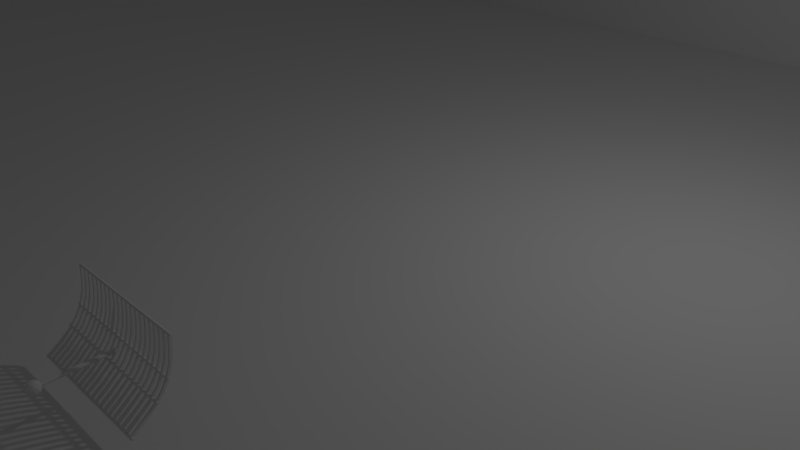 # Source: Arena2_withOriginalAntenna.blend  (saved by Blender 2.79.0; exported with 4.5.12 LTS)
import bpy
from mathutils import Matrix  # noqa: F401  (used for matrix-valued properties, if any)

bpy.ops.wm.read_factory_settings(use_empty=True)
scene = bpy.context.scene
scene.name = 'Scene'

# ---- collections
col_collection_1 = bpy.data.collections.new('Collection 1'); scene.collection.children.link(col_collection_1)

# ---- materials (node trees are filled in below, after node groups)
mat_material = bpy.data.materials.new('Material')
mat_material.alpha_threshold = 0.0
mat_material.use_transparent_shadow = False
mat_material.roughness = 0.5
mat_material.line_color = (0.0, 0.0, 0.0, 1.0)

# ---- material node trees

# ---- world
world_world = bpy.data.worlds.new('World'); scene.world = world_world
world_world.color = (0.05088, 0.05088, 0.05088)
world_world.use_sun_shadow = False
world_world.sun_shadow_jitter_overblur = 0.0
world_world.cycles.sampling_method = 'MANUAL'

# ---- cameras
cam_camera = bpy.data.cameras.new('Camera')
cam_camera.clip_end = 100.0
cam_camera.lens = 35.0
cam_camera.sensor_width = 32.0
cam_camera.sensor_height = 18.0
cam_camera.ortho_scale = 7.314
cam_camera.dof.focus_distance = 0.0
cam_camera.dof.aperture_fstop = 128.0

# ---- lights
light_lamp = bpy.data.lights.new('Lamp', 'POINT')
light_lamp.transmission_factor = 0.0
light_lamp.cutoff_distance = 30.0
light_lamp.energy = 100.0
light_lamp.shadow_buffer_clip_start = 1.001
light_lamp.shadow_soft_size = 0.1
light_lamp.shadow_maximum_resolution = 0.006
light_lamp.use_absolute_resolution = True

# ---- meshes
me_cube_027 = bpy.data.meshes.new('Cube.027')
me_cube_027.from_pydata([(-1.0, -1.0, -1.0), (-1.0, -1.0, 1.0), (-1.0, 1.0, -1.0), (-1.0, 1.0, 1.0), (1.0, -1.0, -1.0), (1.0, -1.0, 1.0), (1.0, 1.0, -1.0), (1.0, 1.0, 1.0), (-0.7938, -12.16, -1.908), (-0.7938, -12.16, 0.09237), (1.206, -12.16, 0.09237), (1.206, -12.16, -1.908), (-0.9204, -21.81, -3.683), (-0.8323, -22.76, -1.925), (1.165, -22.67, -1.974), (1.077, -21.72, -3.732), (-0.8582, -31.26, -7.176), (-0.7696, -32.21, -5.418), (1.228, -32.13, -5.476), (1.139, -31.18, -7.234), (-0.8974, -38.93, -12.06), (-0.8088, -39.88, -10.3), (1.189, -39.8, -10.36), (1.1, -38.85, -12.11), (-0.9312, -45.67, -17.96), (-0.9007, -47.22, -16.7), (1.099, -47.22, -16.75), (1.068, -45.67, -18.01), (-0.8586, -51.75, -25.38), (-0.8113, -53.3, -24.11), (1.188, -53.26, -24.14), (1.141, -51.71, -25.41), (-0.8499, -57.57, -34.07), (-0.8098, -59.12, -32.8), (1.19, -59.1, -32.84), (1.15, -57.55, -34.1), (23.69, 19.45, -33.7), (23.69, -29.11, -6.707), (24.39, 19.33, -33.77), (24.39, -29.23, -6.777), (24.99, 18.99, -33.97), (24.99, -29.58, -6.977), (25.39, 18.47, -34.27), (25.39, -30.09, -7.276), (25.53, 17.86, -34.62), (25.53, -30.7, -7.629), (25.39, 17.25, -34.97), (25.39, -31.31, -7.982), (24.99, 16.74, -35.27), (24.99, -31.83, -8.281), (24.39, 16.39, -35.47), (24.39, -32.17, -8.481), (23.69, 16.27, -35.54), (23.69, -32.3, -8.551), (22.98, 16.39, -35.47), (22.98, -32.17, -8.481), (22.39, 16.74, -35.27), (22.39, -31.83, -8.281), (21.99, 17.25, -34.97), (21.99, -31.31, -7.982), (21.85, 17.86, -34.62), (21.85, -30.7, -7.629), (21.99, 18.47, -34.27), (21.99, -30.09, -7.276), (22.39, 18.99, -33.97), (22.39, -29.58, -6.977), (22.98, 19.33, -33.77), (22.98, -29.23, -6.777), (24.02, 14.9, -29.05), (20.24, 18.73, -30.18), (25.47, 20.2, -29.33), (28.7, 16.35, -31.55), (25.47, 12.5, -33.78), (20.24, 13.97, -32.93), (22.58, 22.54, -33.37), (27.81, 21.07, -34.22), (27.81, 16.31, -36.97), (22.58, 14.84, -37.83), (19.35, 18.69, -35.6), (24.02, 20.14, -38.1), (24.87, 17.56, -28.42), (21.8, 16.69, -28.92), (22.65, 19.8, -29.08), (19.58, 16.14, -31.2), (21.8, 13.9, -30.54), (26.77, 15.29, -29.73), (27.62, 18.41, -29.89), (24.87, 13.03, -31.04), (27.62, 13.88, -32.51), (22.65, 12.49, -33.32), (19.05, 18.92, -32.77), (19.05, 16.12, -34.38), (24.02, 22.05, -30.96), (20.95, 21.18, -31.46), (28.99, 18.92, -32.77), (27.1, 21.18, -31.46), (27.1, 13.86, -35.69), (28.99, 16.12, -34.38), (20.95, 13.86, -35.69), (24.02, 13.0, -36.19), (20.43, 21.16, -34.64), (25.4, 22.56, -33.84), (28.47, 18.9, -35.95), (25.4, 15.24, -38.07), (20.43, 16.64, -37.26), (23.17, 22.01, -36.11), (21.28, 19.75, -37.42), (26.25, 21.15, -36.61), (26.25, 18.35, -38.23), (23.17, 17.49, -38.73), (-37.17, -23.55, -3.027), (-37.17, -22.8, -4.312), (84.1, -23.55, -3.027), (84.1, -22.8, -4.312), (-37.17, -24.83, -3.771), (-37.17, -24.09, -5.056), (84.1, -24.83, -3.771), (84.1, -24.09, -5.056), (-37.08, -38.29, -10.0), (-37.08, -37.55, -11.29), (84.1, -38.29, -10.0), (84.1, -37.55, -11.29), (-37.08, -39.58, -10.75), (-37.08, -38.83, -12.03), (84.1, -39.58, -10.75), (84.1, -38.83, -12.03), (-37.43, -57.88, -32.85), (-37.43, -57.13, -34.14), (84.1, -57.88, -32.85), (84.1, -57.13, -34.14), (-37.43, -59.16, -33.6), (-37.43, -58.42, -34.88), (84.1, -59.16, -33.6), (84.1, -58.42, -34.88), (-35.85, -1.192, -1.111), (-35.85, -1.192, 0.8889), (-35.85, 0.808, -1.111), (-35.85, 0.808, 0.8889), (-33.85, -1.192, -1.111), (-33.85, -1.192, 0.8889), (-33.85, 0.808, -1.111), (-33.85, 0.808, 0.8889), (-35.64, -12.35, -2.019), (-35.64, -12.35, -0.01876), (-33.64, -12.35, -0.01876), (-33.64, -12.35, -2.019), (-35.77, -22.01, -3.794), (-35.68, -22.95, -2.036), (-33.68, -22.86, -2.085), (-33.77, -21.91, -3.843), (-35.71, -31.45, -7.287), (-35.62, -32.4, -5.529), (-33.62, -32.32, -5.588), (-33.71, -31.37, -7.345), (-35.75, -39.12, -12.17), (-35.66, -40.07, -10.41), (-33.66, -39.99, -10.47), (-33.75, -39.04, -12.22), (-35.78, -45.86, -18.07), (-35.75, -47.41, -16.81), (-33.75, -47.41, -16.86), (-33.78, -45.86, -18.12), (-35.71, -51.94, -25.49), (-35.66, -53.49, -24.23), (-33.66, -53.45, -24.25), (-33.71, -51.9, -25.52), (-35.7, -57.76, -34.18), (-35.66, -59.31, -32.91), (-33.66, -59.29, -32.95), (-33.7, -57.74, -34.22), (-29.97, -1.192, -1.111), (-29.97, -1.192, 0.8889), (-29.97, 0.808, -1.111), (-29.97, 0.808, 0.8889), (-27.97, -1.192, -1.111), (-27.97, -1.192, 0.8889), (-27.97, 0.808, -1.111), (-27.97, 0.808, 0.8889), (-29.76, -12.35, -2.019), (-29.76, -12.35, -0.01876), (-27.76, -12.35, -0.01876), (-27.76, -12.35, -2.019), (-29.89, -22.01, -3.794), (-29.8, -22.95, -2.036), (-27.8, -22.86, -2.085), (-27.89, -21.91, -3.843), (-29.83, -31.45, -7.287), (-29.74, -32.4, -5.529), (-27.74, -32.32, -5.588), (-27.83, -31.37, -7.345), (-29.86, -39.12, -12.17), (-29.78, -40.07, -10.41), (-27.78, -39.99, -10.47), (-27.87, -39.04, -12.22), (-29.9, -45.86, -18.07), (-29.87, -47.41, -16.81), (-27.87, -47.41, -16.86), (-27.9, -45.86, -18.12), (-29.83, -51.94, -25.49), (-29.78, -53.49, -24.23), (-27.78, -53.45, -24.25), (-27.83, -51.9, -25.52), (-29.82, -57.76, -34.18), (-29.78, -59.31, -32.91), (-27.78, -59.29, -32.95), (-27.82, -57.74, -34.22), (-18.31, -1.096, -1.056), (-18.31, -1.096, 0.9444), (-18.31, 0.904, -1.056), (-18.31, 0.904, 0.9444), (-16.31, -1.096, -1.056), (-16.31, -1.096, 0.9444), (-16.31, 0.904, -1.056), (-16.31, 0.904, 0.9444), (-18.11, -12.25, -1.963), (-18.11, -12.25, 0.03681), (-16.11, -12.25, 0.03681), (-16.11, -12.25, -1.963), (-18.23, -21.91, -3.738), (-18.15, -22.86, -1.98), (-16.15, -22.76, -2.029), (-16.24, -21.81, -3.787), (-18.17, -31.35, -7.231), (-18.08, -32.3, -5.473), (-16.09, -32.22, -5.532), (-16.17, -31.27, -7.29), (-18.21, -39.03, -12.11), (-18.12, -39.98, -10.35), (-16.12, -39.9, -10.41), (-16.21, -38.95, -12.17), (-18.24, -45.76, -18.02), (-18.21, -47.31, -16.75), (-16.21, -47.32, -16.8), (-16.25, -45.77, -18.07), (-18.17, -51.85, -25.44), (-18.12, -53.39, -24.17), (-16.13, -53.35, -24.2), (-16.17, -51.81, -25.46), (-18.16, -57.67, -34.12), (-18.12, -59.21, -32.86), (-16.12, -59.19, -32.89), (-16.16, -57.65, -34.16), (-24.2, -1.096, -1.056), (-24.2, -1.096, 0.9444), (-24.2, 0.904, -1.056), (-24.2, 0.904, 0.9444), (-22.2, -1.096, -1.056), (-22.2, -1.096, 0.9444), (-22.2, 0.904, -1.056), (-22.2, 0.904, 0.9444), (-23.99, -12.25, -1.963), (-23.99, -12.25, 0.03681), (-21.99, -12.25, 0.03681), (-21.99, -12.25, -1.963), (-24.12, -21.91, -3.738), (-24.03, -22.86, -1.98), (-22.03, -22.76, -2.029), (-22.12, -21.81, -3.787), (-24.05, -31.35, -7.231), (-23.97, -32.3, -5.473), (-21.97, -32.22, -5.532), (-22.06, -31.27, -7.29), (-24.09, -39.03, -12.11), (-24.0, -39.98, -10.35), (-22.01, -39.9, -10.41), (-22.1, -38.95, -12.17), (-24.13, -45.76, -18.02), (-24.1, -47.31, -16.75), (-22.1, -47.32, -16.8), (-22.13, -45.77, -18.07), (-24.05, -51.85, -25.44), (-24.01, -53.39, -24.17), (-22.01, -53.35, -24.2), (-22.05, -51.81, -25.46), (-24.05, -57.67, -34.12), (-24.01, -59.21, -32.86), (-22.01, -59.19, -32.89), (-22.05, -57.65, -34.16), (4.882, -1.0, -1.0), (4.882, -1.0, 1.0), (4.882, 1.0, -1.0), (4.882, 1.0, 1.0), (6.882, -1.0, -1.0), (6.882, -1.0, 1.0), (6.882, 1.0, -1.0), (6.882, 1.0, 1.0), (5.088, -12.16, -1.908), (5.088, -12.16, 0.09237), (7.088, -12.16, 0.09237), (7.088, -12.16, -1.908), (4.962, -21.81, -3.683), (5.05, -22.76, -1.925), (7.047, -22.67, -1.974), (6.959, -21.72, -3.732), (5.024, -31.26, -7.176), (5.113, -32.21, -5.418), (7.11, -32.13, -5.476), (7.022, -31.18, -7.234), (4.985, -38.93, -12.06), (5.073, -39.88, -10.3), (7.071, -39.8, -10.36), (6.982, -38.85, -12.11), (4.951, -45.67, -17.96), (4.981, -47.22, -16.7), (6.981, -47.22, -16.75), (6.95, -45.67, -18.01), (5.024, -51.75, -25.38), (5.071, -53.3, -24.11), (7.07, -53.26, -24.14), (7.023, -51.71, -25.41), (5.032, -57.57, -34.07), (5.072, -59.12, -32.8), (7.072, -59.1, -32.84), (7.032, -57.55, -34.1), (-6.771, -1.096, -1.056), (-6.771, -1.096, 0.9444), (-6.771, 0.904, -1.056), (-6.771, 0.904, 0.9444), (-4.771, -1.096, -1.056), (-4.771, -1.096, 0.9444), (-4.771, 0.904, -1.056), (-4.771, 0.904, 0.9444), (-6.565, -12.25, -1.963), (-6.565, -12.25, 0.03681), (-4.565, -12.25, 0.03681), (-4.565, -12.25, -1.963), (-6.692, -21.91, -3.738), (-6.603, -22.86, -1.98), (-4.606, -22.76, -2.029), (-4.694, -21.81, -3.787), (-6.629, -31.35, -7.231), (-6.541, -32.3, -5.473), (-4.543, -32.22, -5.532), (-4.632, -31.27, -7.29), (-6.669, -39.03, -12.11), (-6.58, -39.98, -10.35), (-4.582, -39.9, -10.41), (-4.671, -38.95, -12.17), (-6.702, -45.76, -18.02), (-6.672, -47.31, -16.75), (-4.672, -47.32, -16.8), (-4.703, -45.77, -18.07), (-6.63, -51.85, -25.44), (-6.582, -53.39, -24.17), (-4.583, -53.35, -24.2), (-4.63, -51.81, -25.46), (-6.621, -57.67, -34.12), (-6.581, -59.21, -32.86), (-4.581, -59.19, -32.89), (-4.621, -57.65, -34.16), (-12.65, -1.096, -1.056), (-12.65, -1.096, 0.9444), (-12.65, 0.904, -1.056), (-12.65, 0.904, 0.9444), (-10.65, -1.096, -1.056), (-10.65, -1.096, 0.9444), (-10.65, 0.904, -1.056), (-10.65, 0.904, 0.9444), (-12.45, -12.25, -1.963), (-12.45, -12.25, 0.03681), (-10.45, -12.25, 0.03681), (-10.45, -12.25, -1.963), (-12.57, -21.91, -3.738), (-12.49, -22.86, -1.98), (-10.49, -22.76, -2.029), (-10.58, -21.81, -3.787), (-12.51, -31.35, -7.231), (-12.42, -32.3, -5.473), (-10.43, -32.22, -5.532), (-10.51, -31.27, -7.29), (-12.55, -39.03, -12.11), (-12.46, -39.98, -10.35), (-10.46, -39.9, -10.41), (-10.55, -38.95, -12.17), (-12.58, -45.76, -18.02), (-12.55, -47.31, -16.75), (-10.55, -47.32, -16.8), (-10.59, -45.77, -18.07), (-12.51, -51.85, -25.44), (-12.46, -53.39, -24.17), (-10.47, -53.35, -24.2), (-10.51, -51.81, -25.46), (-12.5, -57.67, -34.12), (-12.46, -59.21, -32.86), (-10.46, -59.19, -32.89), (-10.5, -57.65, -34.16), (10.99, -0.8079, -0.8888), (10.99, -0.8079, 1.111), (10.99, 1.192, -0.8888), (10.99, 1.192, 1.111), (12.99, -0.8079, -0.8888), (12.99, -0.8079, 1.111), (12.99, 1.192, -0.8888), (12.99, 1.192, 1.111), (11.19, -11.97, -1.796), (11.19, -11.97, 0.2036), (13.19, -11.97, 0.2036), (13.19, -11.97, -1.796), (11.07, -21.62, -3.572), (11.15, -22.57, -1.813), (13.15, -22.48, -1.863), (13.06, -21.53, -3.621), (11.13, -31.06, -7.064), (11.22, -32.01, -5.307), (13.21, -31.94, -5.365), (13.13, -30.99, -7.123), (11.09, -38.74, -11.95), (11.18, -39.69, -10.19), (13.18, -39.61, -10.24), (13.09, -38.66, -12.0), (11.06, -45.48, -17.85), (11.09, -47.02, -16.58), (13.08, -47.03, -16.64), (13.05, -45.48, -17.9), (11.13, -51.56, -25.27), (11.18, -53.11, -24.0), (13.17, -53.07, -24.03), (13.13, -51.52, -25.3), (11.14, -57.38, -33.96), (11.18, -58.93, -32.69), (13.18, -58.9, -32.73), (13.14, -57.36, -33.99), (16.76, -0.7119, -0.8332), (16.76, -0.7119, 1.167), (16.76, 1.288, -0.8332), (16.76, 1.288, 1.167), (18.76, -0.7119, -0.8332), (18.76, -0.7119, 1.167), (18.76, 1.288, -0.8332), (18.76, 1.288, 1.167), (16.96, -11.87, -1.741), (16.96, -11.87, 0.2591), (18.96, -11.87, 0.2591), (18.96, -11.87, -1.741), (16.84, -21.53, -3.516), (16.93, -22.47, -1.758), (18.92, -22.38, -1.807), (18.83, -21.43, -3.565), (16.9, -30.97, -7.009), (16.99, -31.92, -5.251), (18.99, -31.84, -5.31), (18.9, -30.89, -7.067), (16.86, -38.64, -11.89), (16.95, -39.59, -10.13), (18.95, -39.51, -10.19), (18.86, -38.56, -11.95), (16.83, -45.38, -17.8), (16.86, -46.93, -16.53), (18.86, -46.93, -16.58), (18.83, -45.38, -17.85), (16.9, -51.46, -25.21), (16.95, -53.01, -23.95), (18.95, -52.97, -23.98), (18.9, -51.42, -25.24), (16.91, -57.28, -33.9), (16.95, -58.83, -32.63), (18.95, -58.81, -32.67), (18.91, -57.26, -33.94), (75.37, -0.7119, -0.8332), (75.37, -0.7119, 1.167), (75.37, 1.288, -0.8332), (75.37, 1.288, 1.167), (77.37, -0.7119, -0.8332), (77.37, -0.7119, 1.167), (77.37, 1.288, -0.8332), (77.37, 1.288, 1.167), (75.58, -11.87, -1.741), (75.58, -11.87, 0.2591), (77.58, -11.87, 0.2591), (77.58, -11.87, -1.741), (75.45, -21.53, -3.516), (75.54, -22.47, -1.758), (77.54, -22.38, -1.807), (77.45, -21.43, -3.565), (75.51, -30.97, -7.009), (75.6, -31.92, -5.251), (77.6, -31.84, -5.31), (77.51, -30.89, -7.067), (75.47, -38.64, -11.89), (75.56, -39.59, -10.13), (77.56, -39.51, -10.19), (77.47, -38.56, -11.95), (75.44, -45.38, -17.8), (75.47, -46.93, -16.53), (77.47, -46.93, -16.58), (77.44, -45.38, -17.85), (75.51, -51.46, -25.21), (75.56, -53.01, -23.95), (77.56, -52.97, -23.98), (77.51, -51.42, -25.24), (75.52, -57.28, -33.9), (75.56, -58.83, -32.63), (77.56, -58.81, -32.67), (77.52, -57.26, -33.94), (81.25, -0.7119, -0.8332), (81.25, -0.7119, 1.167), (81.25, 1.288, -0.8332), (81.25, 1.288, 1.167), (83.25, -0.7119, -0.8332), (83.25, -0.7119, 1.167), (83.25, 1.288, -0.8332), (83.25, 1.288, 1.167), (81.46, -11.87, -1.741), (81.46, -11.87, 0.2591), (83.46, -11.87, 0.2591), (83.46, -11.87, -1.741), (81.33, -21.53, -3.516), (81.42, -22.47, -1.758), (83.42, -22.38, -1.807), (83.33, -21.43, -3.565), (81.39, -30.97, -7.009), (81.48, -31.92, -5.251), (83.48, -31.84, -5.31), (83.39, -30.89, -7.067), (81.36, -38.64, -11.89), (81.44, -39.59, -10.13), (83.44, -39.51, -10.19), (83.35, -38.56, -11.95), (81.32, -45.38, -17.8), (81.35, -46.93, -16.53), (83.35, -46.93, -16.58), (83.32, -45.38, -17.85), (81.39, -51.46, -25.21), (81.44, -53.01, -23.95), (83.44, -52.97, -23.98), (83.39, -51.42, -25.24), (81.4, -57.28, -33.9), (81.44, -58.83, -32.63), (83.44, -58.81, -32.67), (83.4, -57.26, -33.94), (69.6, -0.8079, -0.8888), (69.6, -0.8079, 1.111), (69.6, 1.192, -0.8888), (69.6, 1.192, 1.111), (71.6, -0.8079, -0.8888), (71.6, -0.8079, 1.111), (71.6, 1.192, -0.8888), (71.6, 1.192, 1.111), (69.81, -11.97, -1.796), (69.81, -11.97, 0.2036), (71.81, -11.97, 0.2036), (71.81, -11.97, -1.796), (69.68, -21.62, -3.572), (69.77, -22.57, -1.813), (71.76, -22.48, -1.863), (71.68, -21.53, -3.621), (69.74, -31.06, -7.064), (69.83, -32.01, -5.307), (71.83, -31.94, -5.365), (71.74, -30.99, -7.123), (69.7, -38.74, -11.95), (69.79, -39.69, -10.19), (71.79, -39.61, -10.24), (71.7, -38.66, -12.0), (69.67, -45.48, -17.85), (69.7, -47.02, -16.58), (71.7, -47.03, -16.64), (71.67, -45.48, -17.9), (69.74, -51.56, -25.27), (69.79, -53.11, -24.0), (71.79, -53.07, -24.03), (71.74, -51.52, -25.3), (69.75, -57.38, -33.96), (69.79, -58.93, -32.69), (71.79, -58.9, -32.73), (71.75, -57.36, -33.99), (45.96, -1.096, -1.056), (45.96, -1.096, 0.9444), (45.96, 0.904, -1.056), (45.96, 0.904, 0.9444), (47.96, -1.096, -1.056), (47.96, -1.096, 0.9444), (47.96, 0.904, -1.056), (47.96, 0.904, 0.9444), (46.17, -12.25, -1.963), (46.17, -12.25, 0.03681), (48.17, -12.25, 0.03681), (48.17, -12.25, -1.963), (46.04, -21.91, -3.738), (46.13, -22.86, -1.98), (48.12, -22.76, -2.029), (48.04, -21.81, -3.787), (46.1, -31.35, -7.231), (46.19, -32.3, -5.473), (48.19, -32.22, -5.532), (48.1, -31.27, -7.29), (46.06, -39.03, -12.11), (46.15, -39.98, -10.35), (48.15, -39.9, -10.41), (48.06, -38.95, -12.17), (46.03, -45.76, -18.02), (46.06, -47.31, -16.75), (48.06, -47.32, -16.8), (48.03, -45.77, -18.07), (46.1, -51.85, -25.44), (46.15, -53.39, -24.17), (48.15, -53.35, -24.2), (48.1, -51.81, -25.46), (46.11, -57.67, -34.12), (46.15, -59.21, -32.86), (48.15, -59.19, -32.89), (48.11, -57.65, -34.16), (51.84, -1.096, -1.056), (51.84, -1.096, 0.9444), (51.84, 0.904, -1.056), (51.84, 0.904, 0.9444), (53.84, -1.096, -1.056), (53.84, -1.096, 0.9444), (53.84, 0.904, -1.056), (53.84, 0.904, 0.9444), (52.05, -12.25, -1.963), (52.05, -12.25, 0.03681), (54.05, -12.25, 0.03681), (54.05, -12.25, -1.963), (51.92, -21.91, -3.738), (52.01, -22.86, -1.98), (54.01, -22.76, -2.029), (53.92, -21.81, -3.787), (51.98, -31.35, -7.231), (52.07, -32.3, -5.473), (54.07, -32.22, -5.532), (53.98, -31.27, -7.29), (51.94, -39.03, -12.11), (52.03, -39.98, -10.35), (54.03, -39.9, -10.41), (53.94, -38.95, -12.17), (51.91, -45.76, -18.02), (51.94, -47.31, -16.75), (53.94, -47.32, -16.8), (53.91, -45.77, -18.07), (51.98, -51.85, -25.44), (52.03, -53.39, -24.17), (54.03, -53.35, -24.2), (53.98, -51.81, -25.46), (51.99, -57.67, -34.12), (52.03, -59.21, -32.86), (54.03, -59.19, -32.89), (53.99, -57.65, -34.16), (63.5, -1.0, -1.0), (63.5, -1.0, 1.0), (63.5, 1.0, -1.0), (63.5, 1.0, 1.0), (65.5, -1.0, -1.0), (65.5, -1.0, 1.0), (65.5, 1.0, -1.0), (65.5, 1.0, 1.0), (63.7, -12.16, -1.908), (63.7, -12.16, 0.09237), (65.7, -12.16, 0.09237), (65.7, -12.16, -1.908), (63.58, -21.81, -3.683), (63.66, -22.76, -1.925), (65.66, -22.67, -1.974), (65.57, -21.72, -3.732), (63.64, -31.26, -7.176), (63.73, -32.21, -5.418), (65.72, -32.13, -5.476), (65.63, -31.18, -7.234), (63.6, -38.93, -12.06), (63.69, -39.88, -10.3), (65.68, -39.8, -10.36), (65.6, -38.85, -12.11), (63.56, -45.67, -17.96), (63.59, -47.22, -16.7), (65.59, -47.22, -16.75), (65.56, -45.67, -18.01), (63.64, -51.75, -25.38), (63.68, -53.3, -24.11), (65.68, -53.26, -24.14), (65.64, -51.71, -25.41), (63.65, -57.57, -34.07), (63.69, -59.12, -32.8), (65.69, -59.1, -32.84), (65.65, -57.55, -34.1), (57.61, -1.0, -1.0), (57.61, -1.0, 1.0), (57.61, 1.0, -1.0), (57.61, 1.0, 1.0), (59.61, -1.0, -1.0), (59.61, -1.0, 1.0), (59.61, 1.0, -1.0), (59.61, 1.0, 1.0), (57.82, -12.16, -1.908), (57.82, -12.16, 0.09237), (59.82, -12.16, 0.09237), (59.82, -12.16, -1.908), (57.69, -21.81, -3.683), (57.78, -22.76, -1.925), (59.78, -22.67, -1.974), (59.69, -21.72, -3.732), (57.76, -31.26, -7.176), (57.84, -32.21, -5.418), (59.84, -32.13, -5.476), (59.75, -31.18, -7.234), (57.72, -38.93, -12.06), (57.8, -39.88, -10.3), (59.8, -39.8, -10.36), (59.71, -38.85, -12.11), (57.68, -45.67, -17.96), (57.71, -47.22, -16.7), (59.71, -47.22, -16.75), (59.68, -45.67, -18.01), (57.75, -51.75, -25.38), (57.8, -53.3, -24.11), (59.8, -53.26, -24.14), (59.75, -51.71, -25.41), (57.76, -57.57, -34.07), (57.8, -59.12, -32.8), (59.8, -59.1, -32.84), (59.76, -57.55, -34.1), (34.42, -1.096, -1.056), (34.42, -1.096, 0.9444), (34.42, 0.904, -1.056), (34.42, 0.904, 0.9444), (36.42, -1.096, -1.056), (36.42, -1.096, 0.9444), (36.42, 0.904, -1.056), (36.42, 0.904, 0.9444), (34.62, -12.25, -1.963), (34.62, -12.25, 0.03681), (36.62, -12.25, 0.03681), (36.62, -12.25, -1.963), (34.5, -21.91, -3.738), (34.59, -22.86, -1.98), (36.58, -22.76, -2.029), (36.49, -21.81, -3.787), (34.56, -31.35, -7.231), (34.65, -32.3, -5.473), (36.65, -32.22, -5.532), (36.56, -31.27, -7.29), (34.52, -39.03, -12.11), (34.61, -39.98, -10.35), (36.61, -31.41, -3.791), (36.52, -30.46, -5.549), (34.49, -45.76, -18.02), (34.52, -47.31, -16.75), (36.52, -38.83, -10.18), (36.49, -37.29, -11.45), (34.56, -51.85, -25.44), (34.61, -53.39, -24.17), (36.61, -53.35, -24.2), (36.56, -51.81, -25.46), (34.57, -57.67, -34.12), (34.61, -59.21, -32.86), (36.61, -59.19, -32.89), (36.57, -57.65, -34.16), (40.3, -1.096, -1.056), (40.3, -1.096, 0.9444), (40.3, 0.904, -1.056), (40.3, 0.904, 0.9444), (42.3, -1.096, -1.056), (42.3, -1.096, 0.9444), (42.3, 0.904, -1.056), (42.3, 0.904, 0.9444), (40.51, -12.25, -1.963), (40.51, -12.25, 0.03681), (42.51, -12.25, 0.03681), (42.51, -12.25, -1.963), (40.38, -21.91, -3.738), (40.47, -22.86, -1.98), (42.46, -22.76, -2.029), (42.38, -21.81, -3.787), (40.44, -31.35, -7.231), (40.53, -32.3, -5.473), (42.53, -32.22, -5.532), (42.44, -31.27, -7.29), (40.4, -39.03, -12.11), (40.49, -39.98, -10.35), (42.49, -39.9, -10.41), (42.4, -38.95, -12.17), (40.37, -45.76, -18.02), (40.4, -47.31, -16.75), (42.4, -47.32, -16.8), (42.37, -45.77, -18.07), (40.44, -51.85, -25.44), (40.49, -53.39, -24.17), (42.49, -53.35, -24.2), (42.44, -51.81, -25.46), (40.45, -57.67, -34.12), (40.49, -59.21, -32.86), (42.49, -59.19, -32.89), (42.45, -57.65, -34.16), (28.65, -1.192, -1.111), (28.65, -1.192, 0.8889), (28.65, 0.808, -1.111), (28.65, 0.808, 0.8889), (30.65, -1.192, -1.111), (30.65, -1.192, 0.8889), (30.65, 0.808, -1.111), (30.65, 0.808, 0.8889), (28.85, -12.35, -2.019), (28.85, -12.35, -0.01876), (30.85, -12.35, -0.01876), (30.85, -12.35, -2.019), (28.73, -22.01, -3.794), (28.81, -22.95, -2.036), (30.81, -22.86, -2.085), (30.72, -21.91, -3.843), (28.79, -31.45, -7.287), (28.88, -32.4, -5.529), (30.87, -32.32, -5.588), (30.79, -31.37, -7.345), (28.75, -39.12, -12.17), (28.84, -40.07, -10.41), (30.84, -39.99, -10.47), (30.75, -39.04, -12.22), (28.72, -45.86, -18.07), (28.75, -47.41, -16.81), (30.75, -47.41, -16.86), (30.71, -45.86, -18.12), (28.79, -51.94, -25.49), (28.84, -53.49, -24.23), (30.83, -53.45, -24.25), (30.79, -51.9, -25.52), (28.8, -57.76, -34.18), (28.84, -59.31, -32.91), (30.84, -59.29, -32.95), (30.8, -57.74, -34.22), (22.76, -1.192, -1.111), (22.76, -1.192, 0.8889), (22.76, 0.808, -1.111), (22.76, 0.808, 0.8889), (24.76, -1.192, -1.111), (24.76, -1.192, 0.8889), (24.76, 0.808, -1.111), (24.76, 0.808, 0.8889), (22.97, -12.35, -2.019), (22.97, -12.35, -0.01876), (24.97, -12.35, -0.01876), (24.97, -12.35, -2.019), (22.84, -22.01, -3.794), (22.93, -22.95, -2.036), (24.93, -22.86, -2.085), (24.84, -21.91, -3.843), (22.91, -31.45, -7.287), (22.99, -32.4, -5.529), (24.99, -32.32, -5.588), (24.9, -31.37, -7.345), (22.87, -39.12, -12.17), (22.96, -40.07, -10.41), (24.95, -39.99, -10.47), (24.86, -39.04, -12.22), (22.83, -45.86, -18.07), (22.86, -47.41, -16.81), (24.86, -47.41, -16.86), (24.83, -45.86, -18.12), (22.91, -51.94, -25.49), (22.95, -53.49, -24.23), (24.95, -53.45, -24.25), (24.91, -51.9, -25.52), (22.91, -57.76, -34.18), (22.95, -59.31, -32.91), (24.95, -59.29, -32.95), (24.91, -57.74, -34.22), (-37.08, 1.639, 1.593), (-37.08, 2.383, 0.3073), (84.1, 1.639, 1.593), (84.1, 2.383, 0.3073), (-37.08, 0.3539, 0.8488), (-37.08, 1.098, -0.4366), (84.1, 0.354, 0.8488), (84.1, 1.098, -0.4366)], [], [(0, 1, 3, 2), (2, 3, 7, 6), (6, 7, 5, 4), (1, 0, 8, 9), (2, 6, 4, 0), (7, 3, 1, 5), (8, 11, 15, 12), (0, 4, 11, 8), (5, 1, 9, 10), (4, 5, 10, 11), (14, 13, 17, 18), (9, 8, 12, 13), (10, 9, 13, 14), (11, 10, 14, 15), (16, 19, 23, 20), (15, 14, 18, 19), (12, 15, 19, 16), (13, 12, 16, 17), (20, 23, 27, 24), (17, 16, 20, 21), (18, 17, 21, 22), (19, 18, 22, 23), (26, 25, 29, 30), (21, 20, 24, 25), (22, 21, 25, 26), (23, 22, 26, 27), (28, 31, 35, 32), (27, 26, 30, 31), (24, 27, 31, 28), (25, 24, 28, 29), (35, 34, 33, 32), (29, 28, 32, 33), (30, 29, 33, 34), (31, 30, 34, 35), (36, 37, 39, 38), (38, 39, 41, 40), (40, 41, 43, 42), (42, 43, 45, 44), (44, 45, 47, 46), (46, 47, 49, 48), (48, 49, 51, 50), (50, 51, 53, 52), (52, 53, 55, 54), (54, 55, 57, 56), (56, 57, 59, 58), (58, 59, 61, 60), (60, 61, 63, 62), (62, 63, 65, 64), (39, 37, 67, 65, 63, 61, 59, 57, 55, 53, 51, 49, 47, 45, 43, 41), (64, 65, 67, 66), (66, 67, 37, 36), (36, 38, 40, 42, 44, 46, 48, 50, 52, 54, 56, 58, 60, 62, 64, 66), (68, 81, 80), (69, 81, 83), (68, 80, 85), (68, 85, 87), (68, 87, 84), (69, 83, 90), (70, 82, 92), (71, 86, 94), (72, 88, 96), (73, 89, 98), (69, 90, 93), (70, 92, 95), (71, 94, 97), (72, 96, 99), (73, 98, 91), (74, 100, 105), (75, 101, 107), (76, 102, 108), (77, 103, 109), (78, 104, 106), (106, 109, 79), (106, 104, 109), (104, 77, 109), (109, 108, 79), (109, 103, 108), (103, 76, 108), (108, 107, 79), (108, 102, 107), (102, 75, 107), (107, 105, 79), (107, 101, 105), (101, 74, 105), (105, 106, 79), (105, 100, 106), (100, 78, 106), (91, 104, 78), (91, 98, 104), (98, 77, 104), (99, 103, 77), (99, 96, 103), (96, 76, 103), (97, 102, 76), (97, 94, 102), (94, 75, 102), (95, 101, 75), (95, 92, 101), (92, 74, 101), (93, 100, 74), (93, 90, 100), (90, 78, 100), (98, 99, 77), (98, 89, 99), (89, 72, 99), (96, 97, 76), (96, 88, 97), (88, 71, 97), (94, 95, 75), (94, 86, 95), (86, 70, 95), (92, 93, 74), (92, 82, 93), (82, 69, 93), (90, 91, 78), (90, 83, 91), (83, 73, 91), (84, 89, 73), (84, 87, 89), (87, 72, 89), (87, 88, 72), (87, 85, 88), (85, 71, 88), (85, 86, 71), (85, 80, 86), (80, 70, 86), (83, 84, 73), (83, 81, 84), (81, 68, 84), (80, 82, 70), (80, 81, 82), (81, 69, 82), (110, 111, 113, 112), (112, 113, 117, 116), (116, 117, 115, 114), (114, 115, 111, 110), (112, 116, 114, 110), (117, 113, 111, 115), (118, 119, 121, 120), (120, 121, 125, 124), (124, 125, 123, 122), (122, 123, 119, 118), (120, 124, 122, 118), (125, 121, 119, 123), (126, 127, 129, 128), (128, 129, 133, 132), (132, 133, 131, 130), (130, 131, 127, 126), (128, 132, 130, 126), (133, 129, 127, 131), (134, 135, 137, 136), (136, 137, 141, 140), (140, 141, 139, 138), (135, 134, 142, 143), (136, 140, 138, 134), (141, 137, 135, 139), (142, 145, 149, 146), (134, 138, 145, 142), (139, 135, 143, 144), (138, 139, 144, 145), (148, 147, 151, 152), (143, 142, 146, 147), (144, 143, 147, 148), (145, 144, 148, 149), (150, 153, 157, 154), (149, 148, 152, 153), (146, 149, 153, 150), (147, 146, 150, 151), (154, 157, 161, 158), (151, 150, 154, 155), (152, 151, 155, 156), (153, 152, 156, 157), (160, 159, 163, 164), (155, 154, 158, 159), (156, 155, 159, 160), (157, 156, 160, 161), (162, 165, 169, 166), (161, 160, 164, 165), (158, 161, 165, 162), (159, 158, 162, 163), (169, 168, 167, 166), (163, 162, 166, 167), (164, 163, 167, 168), (165, 164, 168, 169), (170, 171, 173, 172), (172, 173, 177, 176), (176, 177, 175, 174), (171, 170, 178, 179), (172, 176, 174, 170), (177, 173, 171, 175), (178, 181, 185, 182), (170, 174, 181, 178), (175, 171, 179, 180), (174, 175, 180, 181), (184, 183, 187, 188), (179, 178, 182, 183), (180, 179, 183, 184), (181, 180, 184, 185), (186, 189, 193, 190), (185, 184, 188, 189), (182, 185, 189, 186), (183, 182, 186, 187), (190, 193, 197, 194), (187, 186, 190, 191), (188, 187, 191, 192), (189, 188, 192, 193), (196, 195, 199, 200), (191, 190, 194, 195), (192, 191, 195, 196), (193, 192, 196, 197), (198, 201, 205, 202), (197, 196, 200, 201), (194, 197, 201, 198), (195, 194, 198, 199), (205, 204, 203, 202), (199, 198, 202, 203), (200, 199, 203, 204), (201, 200, 204, 205), (206, 207, 209, 208), (208, 209, 213, 212), (212, 213, 211, 210), (207, 206, 214, 215), (208, 212, 210, 206), (213, 209, 207, 211), (214, 217, 221, 218), (206, 210, 217, 214), (211, 207, 215, 216), (210, 211, 216, 217), (220, 219, 223, 224), (215, 214, 218, 219), (216, 215, 219, 220), (217, 216, 220, 221), (222, 225, 229, 226), (221, 220, 224, 225), (218, 221, 225, 222), (219, 218, 222, 223), (226, 229, 233, 230), (223, 222, 226, 227), (224, 223, 227, 228), (225, 224, 228, 229), (232, 231, 235, 236), (227, 226, 230, 231), (228, 227, 231, 232), (229, 228, 232, 233), (234, 237, 241, 238), (233, 232, 236, 237), (230, 233, 237, 234), (231, 230, 234, 235), (241, 240, 239, 238), (235, 234, 238, 239), (236, 235, 239, 240), (237, 236, 240, 241), (242, 243, 245, 244), (244, 245, 249, 248), (248, 249, 247, 246), (243, 242, 250, 251), (244, 248, 246, 242), (249, 245, 243, 247), (250, 253, 257, 254), (242, 246, 253, 250), (247, 243, 251, 252), (246, 247, 252, 253), (256, 255, 259, 260), (251, 250, 254, 255), (252, 251, 255, 256), (253, 252, 256, 257), (258, 261, 265, 262), (257, 256, 260, 261), (254, 257, 261, 258), (255, 254, 258, 259), (262, 265, 269, 266), (259, 258, 262, 263), (260, 259, 263, 264), (261, 260, 264, 265), (268, 267, 271, 272), (263, 262, 266, 267), (264, 263, 267, 268), (265, 264, 268, 269), (270, 273, 277, 274), (269, 268, 272, 273), (266, 269, 273, 270), (267, 266, 270, 271), (277, 276, 275, 274), (271, 270, 274, 275), (272, 271, 275, 276), (273, 272, 276, 277), (278, 279, 281, 280), (280, 281, 285, 284), (284, 285, 283, 282), (279, 278, 286, 287), (280, 284, 282, 278), (285, 281, 279, 283), (286, 289, 293, 290), (278, 282, 289, 286), (283, 279, 287, 288), (282, 283, 288, 289), (292, 291, 295, 296), (287, 286, 290, 291), (288, 287, 291, 292), (289, 288, 292, 293), (294, 297, 301, 298), (293, 292, 296, 297), (290, 293, 297, 294), (291, 290, 294, 295), (298, 301, 305, 302), (295, 294, 298, 299), (296, 295, 299, 300), (297, 296, 300, 301), (304, 303, 307, 308), (299, 298, 302, 303), (300, 299, 303, 304), (301, 300, 304, 305), (306, 309, 313, 310), (305, 304, 308, 309), (302, 305, 309, 306), (303, 302, 306, 307), (313, 312, 311, 310), (307, 306, 310, 311), (308, 307, 311, 312), (309, 308, 312, 313), (314, 315, 317, 316), (316, 317, 321, 320), (320, 321, 319, 318), (315, 314, 322, 323), (316, 320, 318, 314), (321, 317, 315, 319), (322, 325, 329, 326), (314, 318, 325, 322), (319, 315, 323, 324), (318, 319, 324, 325), (328, 327, 331, 332), (323, 322, 326, 327), (324, 323, 327, 328), (325, 324, 328, 329), (330, 333, 337, 334), (329, 328, 332, 333), (326, 329, 333, 330), (327, 326, 330, 331), (334, 337, 341, 338), (331, 330, 334, 335), (332, 331, 335, 336), (333, 332, 336, 337), (340, 339, 343, 344), (335, 334, 338, 339), (336, 335, 339, 340), (337, 336, 340, 341), (342, 345, 349, 346), (341, 340, 344, 345), (338, 341, 345, 342), (339, 338, 342, 343), (349, 348, 347, 346), (343, 342, 346, 347), (344, 343, 347, 348), (345, 344, 348, 349), (350, 351, 353, 352), (352, 353, 357, 356), (356, 357, 355, 354), (351, 350, 358, 359), (352, 356, 354, 350), (357, 353, 351, 355), (358, 361, 365, 362), (350, 354, 361, 358), (355, 351, 359, 360), (354, 355, 360, 361), (364, 363, 367, 368), (359, 358, 362, 363), (360, 359, 363, 364), (361, 360, 364, 365), (366, 369, 373, 370), (365, 364, 368, 369), (362, 365, 369, 366), (363, 362, 366, 367), (370, 373, 377, 374), (367, 366, 370, 371), (368, 367, 371, 372), (369, 368, 372, 373), (376, 375, 379, 380), (371, 370, 374, 375), (372, 371, 375, 376), (373, 372, 376, 377), (378, 381, 385, 382), (377, 376, 380, 381), (374, 377, 381, 378), (375, 374, 378, 379), (385, 384, 383, 382), (379, 378, 382, 383), (380, 379, 383, 384), (381, 380, 384, 385), (386, 387, 389, 388), (388, 389, 393, 392), (392, 393, 391, 390), (387, 386, 394, 395), (388, 392, 390, 386), (393, 389, 387, 391), (394, 397, 401, 398), (386, 390, 397, 394), (391, 387, 395, 396), (390, 391, 396, 397), (400, 399, 403, 404), (395, 394, 398, 399), (396, 395, 399, 400), (397, 396, 400, 401), (402, 405, 409, 406), (401, 400, 404, 405), (398, 401, 405, 402), (399, 398, 402, 403), (406, 409, 413, 410), (403, 402, 406, 407), (404, 403, 407, 408), (405, 404, 408, 409), (412, 411, 415, 416), (407, 406, 410, 411), (408, 407, 411, 412), (409, 408, 412, 413), (414, 417, 421, 418), (413, 412, 416, 417), (410, 413, 417, 414), (411, 410, 414, 415), (421, 420, 419, 418), (415, 414, 418, 419), (416, 415, 419, 420), (417, 416, 420, 421), (422, 423, 425, 424), (424, 425, 429, 428), (428, 429, 427, 426), (423, 422, 430, 431), (424, 428, 426, 422), (429, 425, 423, 427), (430, 433, 437, 434), (422, 426, 433, 430), (427, 423, 431, 432), (426, 427, 432, 433), (436, 435, 439, 440), (431, 430, 434, 435), (432, 431, 435, 436), (433, 432, 436, 437), (438, 441, 445, 442), (437, 436, 440, 441), (434, 437, 441, 438), (435, 434, 438, 439), (442, 445, 449, 446), (439, 438, 442, 443), (440, 439, 443, 444), (441, 440, 444, 445), (448, 447, 451, 452), (443, 442, 446, 447), (444, 443, 447, 448), (445, 444, 448, 449), (450, 453, 457, 454), (449, 448, 452, 453), (446, 449, 453, 450), (447, 446, 450, 451), (457, 456, 455, 454), (451, 450, 454, 455), (452, 451, 455, 456), (453, 452, 456, 457), (458, 459, 461, 460), (460, 461, 465, 464), (464, 465, 463, 462), (459, 458, 466, 467), (460, 464, 462, 458), (465, 461, 459, 463), (466, 469, 473, 470), (458, 462, 469, 466), (463, 459, 467, 468), (462, 463, 468, 469), (472, 471, 475, 476), (467, 466, 470, 471), (468, 467, 471, 472), (469, 468, 472, 473), (474, 477, 481, 478), (473, 472, 476, 477), (470, 473, 477, 474), (471, 470, 474, 475), (478, 481, 485, 482), (475, 474, 478, 479), (476, 475, 479, 480), (477, 476, 480, 481), (484, 483, 487, 488), (479, 478, 482, 483), (480, 479, 483, 484), (481, 480, 484, 485), (486, 489, 493, 490), (485, 484, 488, 489), (482, 485, 489, 486), (483, 482, 486, 487), (493, 492, 491, 490), (487, 486, 490, 491), (488, 487, 491, 492), (489, 488, 492, 493), (494, 495, 497, 496), (496, 497, 501, 500), (500, 501, 499, 498), (495, 494, 502, 503), (496, 500, 498, 494), (501, 497, 495, 499), (502, 505, 509, 506), (494, 498, 505, 502), (499, 495, 503, 504), (498, 499, 504, 505), (508, 507, 511, 512), (503, 502, 506, 507), (504, 503, 507, 508), (505, 504, 508, 509), (510, 513, 517, 514), (509, 508, 512, 513), (506, 509, 513, 510), (507, 506, 510, 511), (514, 517, 521, 518), (511, 510, 514, 515), (512, 511, 515, 516), (513, 512, 516, 517), (520, 519, 523, 524), (515, 514, 518, 519), (516, 515, 519, 520), (517, 516, 520, 521), (522, 525, 529, 526), (521, 520, 524, 525), (518, 521, 525, 522), (519, 518, 522, 523), (529, 528, 527, 526), (523, 522, 526, 527), (524, 523, 527, 528), (525, 524, 528, 529), (530, 531, 533, 532), (532, 533, 537, 536), (536, 537, 535, 534), (531, 530, 538, 539), (532, 536, 534, 530), (537, 533, 531, 535), (538, 541, 545, 542), (530, 534, 541, 538), (535, 531, 539, 540), (534, 535, 540, 541), (544, 543, 547, 548), (539, 538, 542, 543), (540, 539, 543, 544), (541, 540, 544, 545), (546, 549, 553, 550), (545, 544, 548, 549), (542, 545, 549, 546), (543, 542, 546, 547), (550, 553, 557, 554), (547, 546, 550, 551), (548, 547, 551, 552), (549, 548, 552, 553), (556, 555, 559, 560), (551, 550, 554, 555), (552, 551, 555, 556), (553, 552, 556, 557), (558, 561, 565, 562), (557, 556, 560, 561), (554, 557, 561, 558), (555, 554, 558, 559), (565, 564, 563, 562), (559, 558, 562, 563), (560, 559, 563, 564), (561, 560, 564, 565), (566, 567, 569, 568), (568, 569, 573, 572), (572, 573, 571, 570), (567, 566, 574, 575), (568, 572, 570, 566), (573, 569, 567, 571), (574, 577, 581, 578), (566, 570, 577, 574), (571, 567, 575, 576), (570, 571, 576, 577), (580, 579, 583, 584), (575, 574, 578, 579), (576, 575, 579, 580), (577, 576, 580, 581), (582, 585, 589, 586), (581, 580, 584, 585), (578, 581, 585, 582), (579, 578, 582, 583), (586, 589, 593, 590), (583, 582, 586, 587), (584, 583, 587, 588), (585, 584, 588, 589), (592, 591, 595, 596), (587, 586, 590, 591), (588, 587, 591, 592), (589, 588, 592, 593), (594, 597, 601, 598), (593, 592, 596, 597), (590, 593, 597, 594), (591, 590, 594, 595), (601, 600, 599, 598), (595, 594, 598, 599), (596, 595, 599, 600), (597, 596, 600, 601), (602, 603, 605, 604), (604, 605, 609, 608), (608, 609, 607, 606), (603, 602, 610, 611), (604, 608, 606, 602), (609, 605, 603, 607), (610, 613, 617, 614), (602, 606, 613, 610), (607, 603, 611, 612), (606, 607, 612, 613), (616, 615, 619, 620), (611, 610, 614, 615), (612, 611, 615, 616), (613, 612, 616, 617), (618, 621, 625, 622), (617, 616, 620, 621), (614, 617, 621, 618), (615, 614, 618, 619), (622, 625, 629, 626), (619, 618, 622, 623), (620, 619, 623, 624), (621, 620, 624, 625), (628, 627, 631, 632), (623, 622, 626, 627), (624, 623, 627, 628), (625, 624, 628, 629), (630, 633, 637, 634), (629, 628, 632, 633), (626, 629, 633, 630), (627, 626, 630, 631), (637, 636, 635, 634), (631, 630, 634, 635), (632, 631, 635, 636), (633, 632, 636, 637), (638, 639, 641, 640), (640, 641, 645, 644), (644, 645, 643, 642), (639, 638, 646, 647), (640, 644, 642, 638), (645, 641, 639, 643), (646, 649, 653, 650), (638, 642, 649, 646), (643, 639, 647, 648), (642, 643, 648, 649), (652, 651, 655, 656), (647, 646, 650, 651), (648, 647, 651, 652), (649, 648, 652, 653), (654, 657, 661, 658), (653, 652, 656, 657), (650, 653, 657, 654), (651, 650, 654, 655), (658, 661, 665, 662), (655, 654, 658, 659), (656, 655, 659, 660), (657, 656, 660, 661), (664, 663, 667, 668), (659, 658, 662, 663), (660, 659, 663, 664), (661, 660, 664, 665), (666, 669, 673, 670), (665, 664, 668, 669), (662, 665, 669, 666), (663, 662, 666, 667), (673, 672, 671, 670), (667, 666, 670, 671), (668, 667, 671, 672), (669, 668, 672, 673), (674, 675, 677, 676), (676, 677, 681, 680), (680, 681, 679, 678), (675, 674, 682, 683), (676, 680, 678, 674), (681, 677, 675, 679), (682, 685, 689, 686), (674, 678, 685, 682), (679, 675, 683, 684), (678, 679, 684, 685), (688, 687, 691, 692), (683, 682, 686, 687), (684, 683, 687, 688), (685, 684, 688, 689), (690, 693, 697, 694), (689, 688, 692, 693), (686, 689, 693, 690), (687, 686, 690, 691), (694, 697, 701, 698), (691, 690, 694, 695), (692, 691, 695, 696), (693, 692, 696, 697), (700, 699, 703, 704), (695, 694, 698, 699), (696, 695, 699, 700), (697, 696, 700, 701), (702, 705, 709, 706), (701, 700, 704, 705), (698, 701, 705, 702), (699, 698, 702, 703), (709, 708, 707, 706), (703, 702, 706, 707), (704, 703, 707, 708), (705, 704, 708, 709), (710, 711, 713, 712), (712, 713, 717, 716), (716, 717, 715, 714), (711, 710, 718, 719), (712, 716, 714, 710), (717, 713, 711, 715), (718, 721, 725, 722), (710, 714, 721, 718), (715, 711, 719, 720), (714, 715, 720, 721), (724, 723, 727, 728), (719, 718, 722, 723), (720, 719, 723, 724), (721, 720, 724, 725), (726, 729, 733, 730), (725, 724, 728, 729), (722, 725, 729, 726), (723, 722, 726, 727), (730, 733, 737, 734), (727, 726, 730, 731), (728, 727, 731, 732), (729, 728, 732, 733), (736, 735, 739, 740), (731, 730, 734, 735), (732, 731, 735, 736), (733, 732, 736, 737), (738, 741, 745, 742), (737, 736, 740, 741), (734, 737, 741, 738), (735, 734, 738, 739), (745, 744, 743, 742), (739, 738, 742, 743), (740, 739, 743, 744), (741, 740, 744, 745), (746, 747, 749, 748), (748, 749, 753, 752), (752, 753, 751, 750), (747, 746, 754, 755), (748, 752, 750, 746), (753, 749, 747, 751), (754, 757, 761, 758), (746, 750, 757, 754), (751, 747, 755, 756), (750, 751, 756, 757), (760, 759, 763, 764), (755, 754, 758, 759), (756, 755, 759, 760), (757, 756, 760, 761), (762, 765, 769, 766), (761, 760, 764, 765), (758, 761, 765, 762), (759, 758, 762, 763), (766, 769, 773, 770), (763, 762, 766, 767), (764, 763, 767, 768), (765, 764, 768, 769), (772, 771, 775, 776), (767, 766, 770, 771), (768, 767, 771, 772), (769, 768, 772, 773), (774, 777, 781, 778), (773, 772, 776, 777), (770, 773, 777, 774), (771, 770, 774, 775), (781, 780, 779, 778), (775, 774, 778, 779), (776, 775, 779, 780), (777, 776, 780, 781), (782, 783, 785, 784), (784, 785, 789, 788), (788, 789, 787, 786), (783, 782, 790, 791), (784, 788, 786, 782), (789, 785, 783, 787), (790, 793, 797, 794), (782, 786, 793, 790), (787, 783, 791, 792), (786, 787, 792, 793), (796, 795, 799, 800), (791, 790, 794, 795), (792, 791, 795, 796), (793, 792, 796, 797), (798, 801, 805, 802), (797, 796, 800, 801), (794, 797, 801, 798), (795, 794, 798, 799), (802, 805, 809, 806), (799, 798, 802, 803), (800, 799, 803, 804), (801, 800, 804, 805), (808, 807, 811, 812), (803, 802, 806, 807), (804, 803, 807, 808), (805, 804, 808, 809), (810, 813, 817, 814), (809, 808, 812, 813), (806, 809, 813, 810), (807, 806, 810, 811), (817, 816, 815, 814), (811, 810, 814, 815), (812, 811, 815, 816), (813, 812, 816, 817), (818, 819, 821, 820), (820, 821, 825, 824), (824, 825, 823, 822), (819, 818, 826, 827), (820, 824, 822, 818), (825, 821, 819, 823), (826, 829, 833, 830), (818, 822, 829, 826), (823, 819, 827, 828), (822, 823, 828, 829), (832, 831, 835, 836), (827, 826, 830, 831), (828, 827, 831, 832), (829, 828, 832, 833), (834, 837, 841, 838), (833, 832, 836, 837), (830, 833, 837, 834), (831, 830, 834, 835), (838, 841, 845, 842), (835, 834, 838, 839), (836, 835, 839, 840), (837, 836, 840, 841), (844, 843, 847, 848), (839, 838, 842, 843), (840, 839, 843, 844), (841, 840, 844, 845), (846, 849, 853, 850), (845, 844, 848, 849), (842, 845, 849, 846), (843, 842, 846, 847), (853, 852, 851, 850), (847, 846, 850, 851), (848, 847, 851, 852), (849, 848, 852, 853), (854, 855, 857, 856), (856, 857, 861, 860), (860, 861, 859, 858), (858, 859, 855, 854), (856, 860, 858, 854), (861, 857, 855, 859)])
me_cube_027.use_remesh_preserve_volume = False
me_cube_027.use_remesh_preserve_attributes = False
me_cube_027.use_mirror_vertex_groups = False
me_cube_027.update()
me_cube_004 = bpy.data.meshes.new('Cube.004')
me_cube_004.from_pydata([(-90.27, -0.9997, -0.3333), (-90.27, -0.9997, 1.667), (-90.27, 1.0, -0.3333), (-90.27, 1.0, 1.667), (-88.27, -0.9997, -0.3333), (-88.27, -0.9997, 1.667), (-88.27, 1.0, -0.3333), (-88.27, 1.0, 1.667)], [], [(0, 1, 3, 2), (2, 3, 7, 6), (6, 7, 5, 4), (4, 5, 1, 0), (2, 6, 4, 0), (7, 3, 1, 5)])
me_cube_004.use_remesh_preserve_volume = False
me_cube_004.use_remesh_preserve_attributes = False
me_cube_004.use_mirror_vertex_groups = False
me_cube_004.update()
me_cube_003 = bpy.data.meshes.new('Cube.003')
me_cube_003.from_pydata([(15.99, 8.767, -1.0), (15.99, 8.767, 5.0), (-16.01, 8.767, -1.0), (-16.01, 8.767, 5.0), (15.99, 8.967, -1.0), (15.99, 8.967, 5.0), (-16.01, 8.967, -1.0), (-16.01, 8.967, 5.0)], [], [(0, 1, 3, 2), (2, 3, 7, 6), (6, 7, 5, 4), (4, 5, 1, 0), (2, 6, 4, 0), (7, 3, 1, 5)])
me_cube_003.use_remesh_preserve_volume = False
me_cube_003.use_remesh_preserve_attributes = False
me_cube_003.use_mirror_vertex_groups = False
me_cube_003.update()
me_cube_002 = bpy.data.meshes.new('Cube.002')
me_cube_002.from_pydata([(158.1, -1.0, -0.3333), (158.1, -1.0, 1.667), (158.1, 1.0, -0.3333), (158.1, 1.0, 1.667), (160.1, -1.0, -0.3333), (160.1, -1.0, 1.667), (160.1, 1.0, -0.3333), (160.1, 1.0, 1.667)], [], [(0, 1, 3, 2), (2, 3, 7, 6), (6, 7, 5, 4), (4, 5, 1, 0), (2, 6, 4, 0), (7, 3, 1, 5)])
me_cube_002.use_remesh_preserve_volume = False
me_cube_002.use_remesh_preserve_attributes = False
me_cube_002.use_mirror_vertex_groups = False
me_cube_002.update()
me_cube_001 = bpy.data.meshes.new('Cube.001')
me_cube_001.from_pydata([(-1.0, -1.0, -1.0), (-1.0, -1.0, 1.0), (-1.0, 1.0, -1.0), (-1.0, 1.0, 1.0), (1.0, -1.0, -1.0), (1.0, -1.0, 1.0), (1.0, 1.0, -1.0), (1.0, 1.0, 1.0)], [], [(0, 1, 3, 2), (2, 3, 7, 6), (6, 7, 5, 4), (4, 5, 1, 0), (2, 6, 4, 0), (7, 3, 1, 5)])
me_cube_001.use_remesh_preserve_volume = False
me_cube_001.use_remesh_preserve_attributes = False
me_cube_001.use_mirror_vertex_groups = False
me_cube_001.update()
me_cube = bpy.data.meshes.new('Cube')
me_cube.from_pydata([(1.0, 1.0, -1.0), (1.0, -1.0, -1.0), (-1.0, -1.0, -1.0), (-1.0, 1.0, -1.0), (1.0, 1.0, 1.0), (1.0, -1.0, 1.0), (-1.0, -1.0, 1.0), (-1.0, 1.0, 1.0)], [], [(0, 1, 2, 3), (4, 7, 6, 5), (0, 4, 5, 1), (1, 5, 6, 2), (2, 6, 7, 3), (4, 0, 3, 7)])
me_cube.materials.append(mat_material)
me_cube.use_remesh_preserve_volume = False
me_cube.use_remesh_preserve_attributes = False
me_cube.use_mirror_vertex_groups = False
me_cube.update()

# ---- objects
ob_parabolicantenna = bpy.data.objects.new('ParabolicAntenna', me_cube_027)
ob_empty = bpy.data.objects.new('Empty', None)
ob_bottomwall = bpy.data.objects.new('BottomWall', me_cube_004)
ob_topwall = bpy.data.objects.new('TopWall', me_cube_003)
ob_rightwall = bpy.data.objects.new('RightWall', me_cube_002)
ob_leftwall = bpy.data.objects.new('LeftWall', me_cube_001)
ob_ground = bpy.data.objects.new('Ground', me_cube)
ob_lamp = bpy.data.objects.new('Lamp', light_lamp)
ob_camera = bpy.data.objects.new('Camera', cam_camera)

# ---- transforms, parenting, visibility, modifiers, constraints
ob_parabolicantenna.location = (2.116, -4.502, 1.166)
ob_parabolicantenna.rotation_euler = (0.5329, -0.0, 0.0)
ob_parabolicantenna.scale = (-0.0119, -0.0119, -0.0119)
ob_parabolicantenna.lineart.crease_threshold = 0.0
ob_empty.location = (3.636, -19.14, 4.239)
ob_empty.rotation_euler = (0.0, 0.0, 1.581)
ob_empty.scale = (3.54, 3.54, 3.54)
ob_empty.empty_display_type = 'IMAGE'
ob_empty.empty_image_offset = (0.0, 0.0)
ob_empty.color = (1.0, 1.0, 1.0, 0.2544)
ob_empty.hide_viewport = True
ob_empty.hide_select = True
ob_empty.lineart.crease_threshold = 0.0
ob_bottomwall.location = (0.0, 0.0, 0.0)
ob_bottomwall.delta_rotation_euler = (0.0, -0.0, 1.571)
ob_bottomwall.delta_scale = (0.1, 16.0, 3.0)
ob_bottomwall.hide_viewport = True
ob_bottomwall.hide_select = True
ob_bottomwall.lineart.crease_threshold = 0.0
ob_topwall.location = (0.0, 0.0, 0.0)
ob_topwall.hide_viewport = True
ob_topwall.hide_select = True
ob_topwall.lineart.crease_threshold = 0.0
ob_rightwall.location = (0.0, 0.0, 0.0)
ob_rightwall.delta_scale = (0.1, 8.96, 3.0)
ob_rightwall.hide_viewport = True
ob_rightwall.hide_select = True
ob_rightwall.lineart.crease_threshold = 0.0
ob_leftwall.location = (0.0, 0.0, 0.0)
ob_leftwall.delta_location = (-15.92, 0.0, 2.0)
ob_leftwall.delta_scale = (0.1, 8.96, 3.0)
ob_leftwall.hide_viewport = True
ob_leftwall.hide_select = True
ob_leftwall.lineart.crease_threshold = 0.0
ob_ground.location = (0.0, 0.0, 0.0)
ob_ground.delta_scale = (16.0, 9.0, 1.0)
ob_ground.lock_rotations_4d = False
ob_ground.empty_display_type = 'ARROWS'
ob_ground.hide_viewport = True
ob_ground.hide_select = True
ob_ground.lineart.crease_threshold = 0.0
ob_lamp.location = (0.0, 0.0, 0.0)
ob_lamp.delta_location = (4.076, 1.005, 5.904)
ob_lamp.delta_rotation_euler = (0.6503, 0.05522, 1.866)
ob_lamp.lock_rotations_4d = False
ob_lamp.empty_display_type = 'ARROWS'
ob_lamp.color = (0.0, 0.0, 0.0, 0.0)
ob_lamp.lineart.crease_threshold = 0.0
ob_camera.location = (0.0, 0.0, 0.0)
ob_camera.delta_location = (7.481, -6.508, 5.344)
ob_camera.delta_rotation_euler = (1.109, -0.0, 0.8149)
ob_camera.lock_rotations_4d = False
ob_camera.empty_display_type = 'ARROWS'
ob_camera.color = (0.0, 0.0, 0.0, 0.0)
ob_camera.display_type = 'WIRE'
ob_camera.lineart.crease_threshold = 0.0

# ---- collection membership
col_collection_1.objects.link(ob_parabolicantenna)
col_collection_1.objects.link(ob_empty)
col_collection_1.objects.link(ob_bottomwall)
col_collection_1.objects.link(ob_topwall)
col_collection_1.objects.link(ob_rightwall)
col_collection_1.objects.link(ob_leftwall)
col_collection_1.objects.link(ob_ground)
col_collection_1.objects.link(ob_lamp)
col_collection_1.objects.link(ob_camera)

# ---- scene / render settings (as saved in the file)
scene.camera = ob_camera
scene.frame_start = 1; scene.frame_end = 250; scene.frame_set(1)
scene.render.engine = 'BLENDER_EEVEE_NEXT'
scene.render.resolution_percentage = 50
scene.render.dither_intensity = 0.0
scene.cycles.use_denoising = False
scene.cycles.samples = 128
scene.cycles.sampling_pattern = 'TABULATED_SOBOL'
scene.cycles.use_adaptive_sampling = False
scene.cycles.use_light_tree = False
scene.cycles.blur_glossy = 0.0
scene.cycles.sample_clamp_indirect = 0.0
scene.view_settings.view_transform = 'Standard'
bpy.context.view_layer.update()

